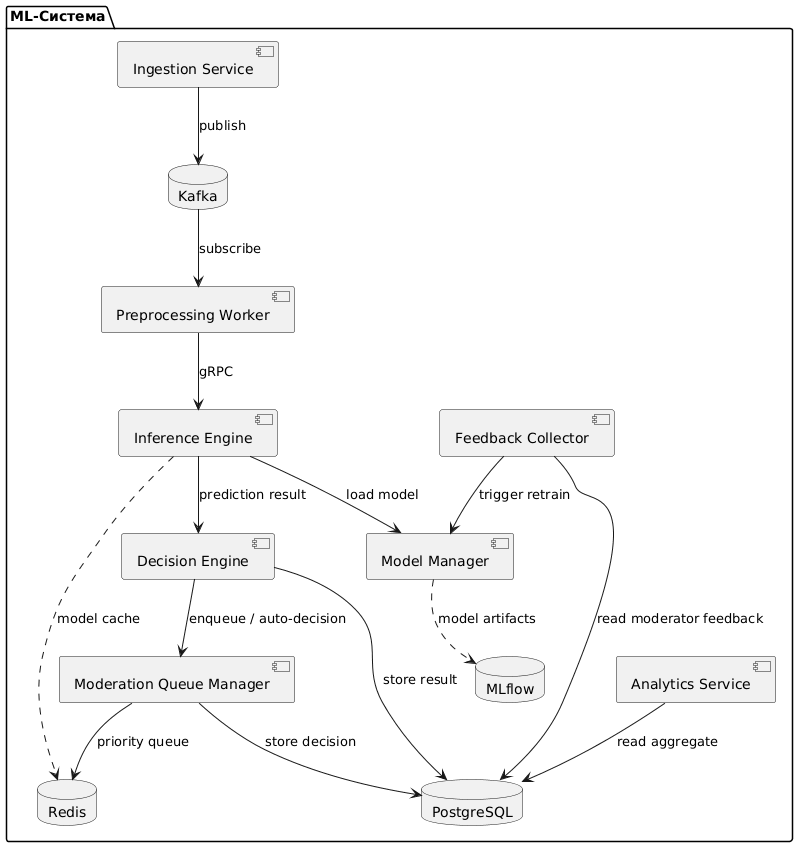

The diagram above was rendered by PlantUML. Its source (embedded in the PNG):
@startuml
package "ML-Система" {
  
  [Ingestion Service] as IS
  [Preprocessing Worker] as PW
  [Inference Engine] as IE
  [Model Manager] as MM
  [Decision Engine] as DE
  [Moderation Queue Manager] as MQM
  [Feedback Collector] as FC
  [Analytics Service] as AS
  
  database "Kafka" as K
  database "PostgreSQL" as DB
  database "Redis" as R
  database "MLflow" as MLF
  
  IS --> K : publish
  K --> PW : subscribe
  PW --> IE : gRPC
  IE --> MM : load model
  IE --> DE : prediction result
  DE --> MQM : enqueue / auto-decision
  MQM --> DB : store decision
  MQM --> R : priority queue
  DE --> DB : store result
  FC --> DB : read moderator feedback
  FC --> MM : trigger retrain
  AS --> DB : read aggregate
  IE ..> R : model cache
  MM ..> MLF : model artifacts
}
@enduml